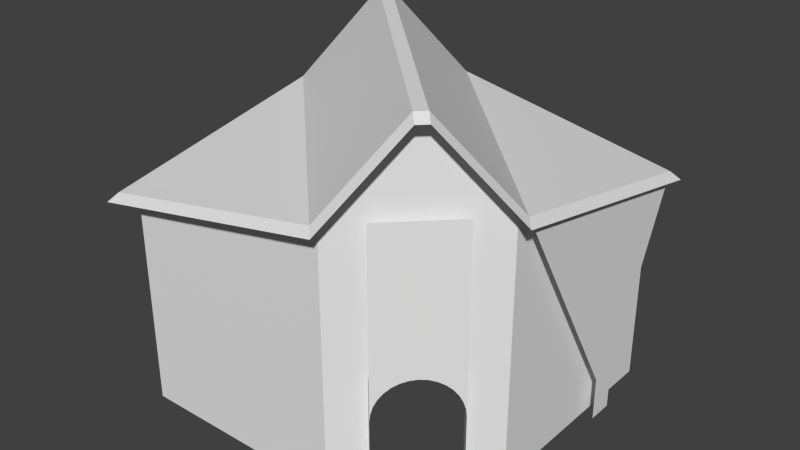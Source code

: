 # Source: keep.blend  (saved by Blender 2.69.0; exported with 4.5.12 LTS)
import bpy
from mathutils import Matrix  # noqa: F401  (used for matrix-valued properties, if any)

bpy.ops.wm.read_factory_settings(use_empty=True)
scene = bpy.context.scene
scene.name = 'Scene'

# ---- collections
col_collection_1 = bpy.data.collections.new('Collection 1'); scene.collection.children.link(col_collection_1)

# ---- materials (node trees are filled in below, after node groups)
mat_material = bpy.data.materials.new('Material')
mat_material.alpha_threshold = 0.0
mat_material.use_transparent_shadow = False
mat_material.roughness = 0.5
mat_material.line_color = (0.0, 0.0, 0.0, 1.0)

# ---- material node trees

# ---- world
world_world = bpy.data.worlds.new('World'); scene.world = world_world
world_world.color = (0.05088, 0.05088, 0.05088)
world_world.use_sun_shadow = False
world_world.sun_shadow_jitter_overblur = 0.0
world_world.cycles.sampling_method = 'MANUAL'
world_world.cycles.sample_map_resolution = 256

# ---- meshes
me_cube = bpy.data.meshes.new('Cube')
me_cube.from_pydata([(4.0, 4.0, 0.0), (-4.0, -4.0, 0.0), (-1.241, 3.724, 0.0), (1.333, -4.0, 0.0), (3.724, -1.241, 0.0), (-3.724, -3.724, 0.0), (4.0, -1.333, 0.0), (3.724, 3.724, 0.0), (-1.333, 4.0, 0.0), (1.241, -3.724, 0.0), (-4.0, 1.333, 0.0), (-3.724, 1.241, 0.0), (4.0, 1.65, 0.0), (4.0, 2.25, 0.0), (3.724, 1.65, 0.0), (3.724, 2.25, 0.0), (1.832, -3.133, 0.0), (3.133, -1.832, 0.0), (2.016, -3.317, 0.0), (3.317, -2.016, 0.0), (3.317, -2.016, 6.0), (2.016, -3.317, 6.0), (3.133, -1.832, 6.0), (1.832, -3.133, 6.0), (-3.724, 1.241, 6.0), (-2.763, 2.571, 7.86), (1.241, -3.724, 6.0), (3.724, 3.724, 5.0), (4.0, -1.333, 6.0), (-3.724, -3.724, 5.0), (3.724, -1.241, 6.0), (1.333, -4.0, 6.0), (-1.241, 3.724, 6.0), (-4.0, -4.0, 5.0), (4.0, 4.0, 5.0), (3.133, -1.832, 2.75), (1.832, -3.133, 2.75), (2.016, -3.317, 2.75), (3.317, -2.016, 2.75), (2.571, -2.763, 8.0), (2.763, -2.571, 8.0), (-2.571, 2.763, 8.0), (-2.763, 2.571, 8.0), (2.483, -2.483, 8.0), (-2.483, 2.483, 8.0), (4.0, 1.65, 1.0), (4.0, 2.25, 1.0), (3.724, 1.65, 1.0), (3.724, 2.25, 1.0), (3.317, -2.016, 1.83), (2.667, -2.667, 2.75), (2.016, -3.317, 1.83), (2.028, -3.305, 1.99), (2.065, -3.268, 2.162), (2.125, -3.208, 2.321), (2.206, -3.127, 2.461), (2.305, -3.028, 2.575), (2.418, -2.916, 2.66), (2.54, -2.794, 2.713), (2.667, -2.667, 2.73), (2.794, -2.54, 2.713), (2.916, -2.418, 2.66), (3.028, -2.305, 2.575), (3.127, -2.206, 2.461), (3.208, -2.125, 2.321), (3.268, -2.065, 2.162), (3.305, -2.028, 1.99), (3.133, -1.832, 1.83), (1.832, -3.133, 1.83), (1.844, -3.121, 1.99), (1.881, -3.084, 2.162), (1.941, -3.024, 2.321), (2.022, -2.943, 2.461), (2.121, -2.844, 2.575), (2.234, -2.732, 2.66), (2.356, -2.61, 2.713), (2.483, -2.483, 2.73), (2.61, -2.356, 2.713), (2.732, -2.234, 2.66), (2.844, -2.121, 2.575), (2.943, -2.022, 2.461), (3.024, -1.941, 2.321), (3.084, -1.881, 2.162), (3.121, -1.844, 1.99), (2.483, -2.483, 2.75), (-2.571, 2.763, 7.86), (1.511, -4.178, 5.86), (-4.178, -4.178, 4.793), (-1.333, 4.0, 6.0), (4.178, -1.511, 5.86), (-1.511, 4.178, 5.86), (4.178, 4.178, 4.793), (-4.0, 1.333, 5.859), (4.0, -1.333, 5.859), (1.333, -4.0, 5.859), (-4.0, -4.0, 4.859), (4.0, 4.0, 4.859), (-1.333, 4.0, 5.859), (2.749, -2.94, 7.86), (2.94, -2.749, 7.86), (-4.0, 1.333, 6.0), (2.763, -2.571, 7.86), (2.571, -2.763, 7.86), (-4.178, 1.511, 5.86), (-2.749, 2.94, 7.86), (-2.94, 2.749, 7.86), (1.42, -3.913, 6.0), (3.913, -1.421, 6.0), (-2.222, 3.111, 6.0), (-3.111, 2.222, 6.0)], [(10, 1), (1, 3), (19, 6), (8, 0), (13, 0), (8, 10), (12, 6), (12, 14), (13, 15), (18, 3), (3, 9), (4, 6), (3, 94), (34, 96), (28, 93), (30, 28), (31, 26), (106, 31), (107, 28), (33, 95), (29, 33), (27, 34), (0, 7), (2, 8), (10, 11), (1, 5), (45, 47), (46, 48), (88, 97), (88, 32), (93, 96), (95, 94), (92, 95), (97, 96), (97, 92), (89, 93), (91, 96), (90, 97), (25, 105), (87, 95), (86, 94), (31, 94), (1, 95), (10, 92), (8, 97), (0, 96), (6, 93), (24, 100), (85, 25), (100, 92), (85, 104), (101, 102), (109, 100), (103, 92), (94, 106), (102, 106), (85, 97), (25, 92), (98, 102), (99, 101), (106, 21), (107, 20), (101, 107), (93, 107), (108, 88), (109, 108)], [(49, 38, 35, 67), (58, 50, 37), (11, 2, 32, 24), (11, 24, 26, 9), (5, 29, 24, 11), (4, 17, 67, 35, 22, 30), (7, 2, 32, 27), (42, 105, 103, 100), (4, 30, 32, 2), (9, 26, 29, 5), (39, 42, 100, 31), (38, 20, 21, 37, 50), (36, 23, 22, 35, 84), (24, 32, 44), (23, 26, 43, 30, 22), (39, 40, 43), (41, 42, 44), (44, 43, 40, 41), (44, 42, 39, 43), (43, 26, 24, 44), (44, 32, 30, 43), (15, 48, 47, 14), (13, 46, 45, 12), (38, 50, 37, 36, 84, 35), (40, 99, 89, 28), (31, 86, 98, 39), (34, 28, 45, 46), (15, 7, 27, 48), (27, 30, 47, 48), (47, 30, 4, 14), (40, 39, 98, 99), (58, 59, 50), (9, 26, 23, 36, 68, 16), (51, 68, 36, 37), (37, 51, 52), (37, 52, 53), (57, 58, 37), (37, 53, 54), (56, 57, 37), (37, 54, 55), (55, 56, 37), (66, 49, 38), (65, 66, 38), (64, 65, 38), (63, 64, 38), (62, 63, 38), (62, 38, 61), (61, 38, 60), (60, 38, 50), (59, 60, 50), (84, 35, 77), (77, 35, 78), (78, 35, 79), (79, 35, 80), (80, 35, 81), (81, 35, 82), (82, 35, 83), (83, 35, 67), (84, 77, 76), (36, 84, 75), (18, 16, 68, 51), (36, 75, 74), (36, 74, 73), (36, 73, 72), (68, 36, 69), (69, 36, 70), (70, 36, 71), (71, 36, 72), (84, 76, 75), (19, 49, 67, 17), (67, 49, 66), (83, 67, 66), (83, 66, 65), (82, 83, 65), (82, 65, 64), (81, 82, 64), (81, 64, 63), (80, 81, 63), (80, 63, 62), (79, 80, 62), (79, 62, 61), (78, 79, 61), (78, 61, 60), (77, 78, 60), (77, 60, 59), (76, 77, 59), (76, 59, 58), (75, 76, 58), (68, 69, 51), (54, 72, 55), (57, 75, 58), (69, 70, 52), (57, 74, 75), (56, 74, 57), (70, 71, 53), (56, 73, 74), (52, 70, 53), (71, 72, 54), (55, 73, 56), (53, 71, 54), (55, 72, 73), (51, 69, 52), (88, 90, 104, 41), (42, 41, 104, 105), (40, 28, 88, 41), (33, 31, 86, 87), (28, 34, 91, 89), (34, 88, 90, 91), (28, 88, 34), (100, 33, 87, 103), (33, 100, 31)])
_uv = me_cube.uv_layers.new(name='UVMap')
_uv.uv.foreach_set('vector', [0.0, 0.0, 0.0, 0.0, 0.0, 0.0, 0.0, 0.0, 0.0, 0.0, 0.4899, 0.125, 0.0, 0.0, 0.585, 0.0001428, 0.8774, 0.0001427, 0.8774, 0.4999, 0.585, 0.4999, 0.585, 0.0001428, 0.585, 0.4999, 0.0001427, 0.4999, 0.0001427, 0.0001427, 0.0, 0.0, 0.0, 0.0, 0.0, 0.0, 0.0, 0.0, 0.8777, 0.5001, 0.9472, 0.5001, 0.9472, 0.6251, 0.9472, 0.75, 0.9472, 0.9999, 0.8777, 0.9999, 0.0, 0.0, 0.0, 0.0, 0.0, 0.0, 0.0, 0.0, 0.0, 0.0, 0.0, 0.0, 0.0, 0.0, 0.0, 0.0, 0.0, 0.0, 0.0, 0.0, 0.0, 0.0, 0.0, 0.0, 0.0, 0.0, 0.0, 0.0, 0.0, 0.0, 0.0, 0.0, 0.0, 0.0, 0.0, 0.0, 0.0, 0.0, 0.0, 0.0, 0.0, 0.0, 0.0, 0.0, 0.0, 0.0, 0.9581, 0.4999, 0.479, 0.2499, 0.0, 0.0, 0.9797, 0.25, 0.0, 0.0, 0.0, 0.0, 0.0, 0.0, 0.0, 0.0, 0.8774, 0.4999, 0.0, 0.0, 0.0, 0.0, 0.0, 0.0, 0.0, 0.0, 0.0, 0.0, 0.9472, 0.9999, 0.0, 0.0, 0.0, 0.0, 0.0, 0.0, 0.0, 0.0, 0.0, 0.0, 0.0, 0.0, 0.0, 0.0, 0.0, 0.0, 0.0, 0.0, 0.0, 0.0, 0.0, 0.0, 0.0, 0.0, 0.0, 0.0, 0.0, 0.0, 0.0, 0.0, 0.585, 0.4999, 0.0, 0.0, 0.0, 0.0, 0.8774, 0.4999, 0.0, 0.0, 0.0, 0.0, 0.0, 0.0, 0.0, 0.0, 0.0, 0.0, 0.0, 0.0, 0.0, 0.0, 0.0, 0.0, 0.0, 0.0, 0.0, 0.0, 0.0, 0.0, 0.0, 0.0, 0.4899, 0.125, 0.9797, 0.25, 0.0, 0.0, 0.0, 0.0, 0.0, 0.0, 0.0, 0.0, 0.0, 0.0, 0.0, 0.0, 0.0, 0.0, 0.0, 0.0, 0.0, 0.0, 0.0, 0.0, 0.0, 0.0, 0.0, 0.0, 0.0, 0.0, 0.0, 0.0, 0.0, 0.0, 0.0, 0.0, 0.0, 0.0, 0.0, 0.0, 0.0, 0.0, 0.0, 0.0, 0.0, 0.0, 0.0, 0.0, 0.0, 0.0, 0.0, 0.0, 0.0, 0.0, 0.0, 0.0, 0.0, 0.0, 0.0, 0.0, 0.0, 0.0, 0.0, 0.0, 0.0, 0.0, 0.0, 0.0, 0.0, 0.0, 0.0, 0.0, 0.0, 0.0, 0.0, 0.0, 0.0, 0.0, 0.0, 0.0, 0.0, 0.0, 0.0, 0.0, 0.9581, 0.1251, 0.9797, 0.1251, 0.9797, 0.25, 0.9581, 0.25, 0.9581, 0.25, 0.0, 0.0, 0.0, 0.0, 0.0, 0.0, 0.0, 0.0, 0.0, 0.0, 0.0, 0.0, 0.0, 0.0, 0.0, 0.0, 0.0, 0.0, 0.0, 0.0, 0.0, 0.0, 0.0, 0.0, 0.0, 0.0, 0.0, 0.0, 0.0, 0.0, 0.0, 0.0, 0.0, 0.0, 0.0, 0.0, 0.0, 0.0, 0.0, 0.0, 0.0, 0.0, 0.0, 0.0, 0.0, 0.0, 0.0, 0.0, 0.0, 0.0, 0.0, 0.0, 0.0, 0.0, 0.0, 0.0, 0.0, 0.0, 0.0, 0.0, 0.0, 0.0, 0.0, 0.0, 0.0, 0.0, 0.0, 0.0, 0.0, 0.0, 0.0, 0.0, 0.0, 0.0, 0.0, 0.0, 0.0, 0.0, 0.0, 0.0, 0.0, 0.0, 0.0, 0.0, 0.0, 0.0, 0.0, 0.0, 0.0, 0.0, 0.0, 0.0, 0.0, 0.0, 0.0, 0.0, 0.0, 0.0, 0.0, 0.0, 0.0, 0.0, 0.0, 0.0, 0.0, 0.0, 0.0, 0.0, 0.0, 0.0, 0.0, 0.0, 0.0, 0.0, 0.0, 0.0, 0.0, 0.0, 0.0, 0.0, 0.0, 0.0, 0.0, 0.0, 0.0, 0.0, 0.0, 0.0, 0.0, 0.0, 0.0, 0.0, 0.0, 0.0, 0.0, 0.0, 0.0, 0.0, 0.0, 0.0, 0.0, 0.0, 0.0, 0.0, 0.0, 0.0, 0.0, 0.0, 0.0, 0.0, 0.0, 0.0, 0.0, 0.0, 0.9581, 0.0001427, 0.9797, 0.0001427, 0.9797, 0.1251, 0.9581, 0.1251, 0.0, 0.0, 0.0, 0.0, 0.0, 0.0, 0.0, 0.0, 0.0, 0.0, 0.0, 0.0, 0.0, 0.0, 0.0, 0.0, 0.0, 0.0, 0.9797, 0.1251, 0.0, 0.0, 0.0, 0.0, 0.0, 0.0, 0.0, 0.0, 0.0, 0.0, 0.0, 0.0, 0.0, 0.0, 0.0, 0.0, 0.0, 0.0, 0.0, 0.0, 0.0, 0.0, 0.0, 0.0, 0.0, 0.0, 0.0, 0.0, 0.0, 0.0, 0.0, 0.0, 0.0, 0.0, 0.0, 0.0, 0.0, 0.0, 0.0, 0.0, 0.0, 0.0, 0.0, 0.0, 0.0, 0.0, 0.0, 0.0, 0.0, 0.0, 0.0, 0.0, 0.0, 0.0, 0.0, 0.0, 0.0, 0.0, 0.0, 0.0, 0.0, 0.0, 0.0, 0.0, 0.0, 0.0, 0.0, 0.0, 0.0, 0.0, 0.0, 0.0, 0.0, 0.0, 0.0, 0.0, 0.0, 0.0, 0.0, 0.0, 0.0, 0.0, 0.0, 0.0, 0.0, 0.0, 0.0, 0.0, 0.0, 0.0, 0.0, 0.0, 0.0, 0.0, 0.0, 0.0, 0.0, 0.0, 0.0, 0.0, 0.0, 0.0, 0.0, 0.0, 0.0, 0.0, 0.0, 0.0, 0.0, 0.0, 0.0, 0.0, 0.0, 0.0, 0.0, 0.0, 0.0, 0.0, 0.0, 0.0, 0.0, 0.0, 0.0, 0.0, 0.0, 0.0, 0.0, 0.0, 0.0, 0.0, 0.0, 0.0, 0.0, 0.0, 0.0, 0.0, 0.0, 0.0, 0.0, 0.0, 0.0, 0.0, 0.0, 0.0, 0.9797, 0.1251, 0.0, 0.0, 0.0, 0.0, 0.0, 0.0, 0.0, 0.0, 0.0, 0.0, 0.0, 0.0, 0.0, 0.0, 0.0, 0.0, 0.0, 0.0, 0.0, 0.0, 0.0, 0.0, 0.0, 0.0, 0.0, 0.0, 0.0, 0.0, 0.0, 0.0, 0.0, 0.0, 0.0, 0.0, 0.0, 0.0, 0.0, 0.0, 0.0, 0.0, 0.0, 0.0, 0.0, 0.0, 0.0, 0.0, 0.0, 0.0, 0.0, 0.0, 0.0, 0.0, 0.0, 0.0, 0.0, 0.0, 0.0, 0.0, 0.0, 0.0, 0.0, 0.0, 0.0, 0.0, 0.0, 0.0, 0.0, 0.0, 0.0, 0.0, 0.0, 0.0, 0.0, 0.0, 0.0, 0.0, 0.0, 0.0, 0.0, 0.0, 0.0, 0.0, 0.0, 0.0, 0.0, 0.0, 0.0, 0.0, 0.0, 0.0, 0.0, 0.0, 0.0, 0.0, 0.0, 0.0, 0.0, 0.0, 0.0, 0.0, 0.0, 0.0, 0.0, 0.0, 0.0, 0.0, 0.0, 0.0, 0.0, 0.0, 0.0, 0.0, 0.0, 0.0, 0.0, 0.0, 0.0, 0.0, 0.0, 0.0, 0.0, 0.0, 0.0, 0.0, 0.0, 0.0, 0.0, 0.0, 0.0, 0.0, 0.0, 0.0, 0.0, 0.0, 0.0, 0.0, 0.0, 0.0, 0.0, 0.0, 0.0, 0.0, 0.0, 0.0, 0.0, 0.0, 0.0, 0.0, 0.0, 0.0])
me_cube.materials.append(mat_material)
me_cube.use_remesh_preserve_volume = False
me_cube.use_remesh_preserve_attributes = False
me_cube.use_mirror_vertex_groups = False
me_cube.update()

# ---- objects
ob_cube = bpy.data.objects.new('Cube', me_cube)

# ---- transforms, parenting, visibility, modifiers, constraints
ob_cube.location = (0.0, 0.0, 0.0)
ob_cube.lock_rotations_4d = False
ob_cube.empty_display_type = 'ARROWS'
ob_cube.lineart.crease_threshold = 0.0

# ---- collection membership
col_collection_1.objects.link(ob_cube)

# ---- scene / render settings (as saved in the file)
scene.frame_start = 1; scene.frame_end = 250; scene.frame_set(1)
scene.render.engine = 'BLENDER_EEVEE_NEXT'
scene.render.image_settings.compression = 90
scene.render.resolution_percentage = 50
scene.render.dither_intensity = 0.0
scene.cycles.use_denoising = False
scene.cycles.samples = 10
scene.cycles.sampling_pattern = 'TABULATED_SOBOL'
scene.cycles.light_sampling_threshold = 0.0
scene.cycles.use_adaptive_sampling = False
scene.cycles.use_light_tree = False
scene.cycles.blur_glossy = 0.0
scene.cycles.volume_bounces = 1
scene.cycles.pixel_filter_type = 'GAUSSIAN'
scene.cycles.sample_clamp_indirect = 0.0
scene.view_settings.view_transform = 'Standard'
bpy.context.view_layer.update()

# ---- added for rendering (the .blend has no active camera and no usable light): camera, sun
cam_auto = bpy.data.cameras.new('AutoCamera')
cam_auto.lens = 50.0
cam_auto.sensor_width = 36.0
cam_auto.clip_end = 1000.0
ob_auto_camera = bpy.data.objects.new('AutoCamera', cam_auto)
scene.collection.objects.link(ob_auto_camera)
ob_auto_camera.location = (13.2029, -15.8435, 14.5623)
ob_auto_camera.rotation_euler = (1.09748, -7.21219e-08, 0.694738)
scene.camera = ob_auto_camera
light_auto_sun = bpy.data.lights.new('AutoSun', 'SUN')
light_auto_sun.energy = 3.0
light_auto_sun.angle = 0.0523599
ob_auto_sun = bpy.data.objects.new('AutoSun', light_auto_sun)
scene.collection.objects.link(ob_auto_sun)
ob_auto_sun.rotation_euler = (0.872665, 0.174533, 0.523599)
bpy.context.view_layer.update()
